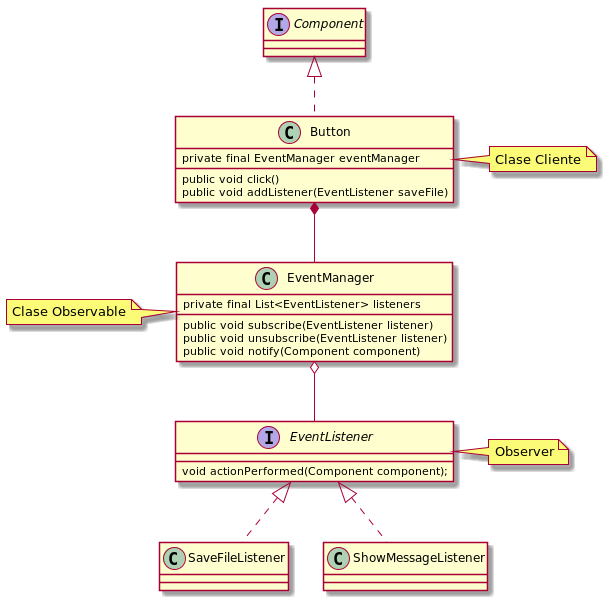

The diagram above was rendered by PlantUML. Its source (embedded in the PNG):
@startuml
class Button implements Component {
    private final EventManager eventManager
    public void click()
    public void addListener(EventListener saveFile)
}

interface EventListener {
    void actionPerformed(Component component);
}

class SaveFileListener implements EventListener
class ShowMessageListener implements EventListener

class EventManager {
    private final List<EventListener> listeners
    public void subscribe(EventListener listener)
    public void unsubscribe(EventListener listener)
    public void notify(Component component)
}

EventManager o-- EventListener
Button *-- EventManager

note "Clase Cliente" as notecliente
Button . notecliente

note "Clase Observable" as observable
note "Observer" as observer

EventManager .l observable
EventListener . observer

@enduml